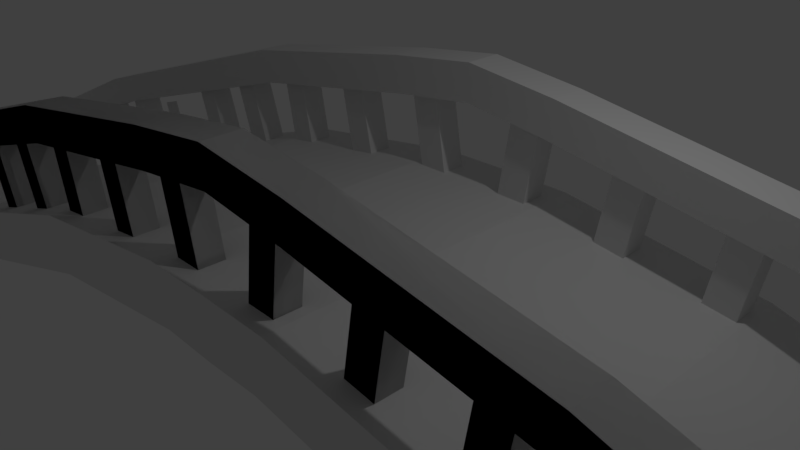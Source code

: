 # Source: bridge_2_.blend  (saved by Blender 2.77.0; exported with 4.5.12 LTS)
import bpy
from mathutils import Matrix  # noqa: F401  (used for matrix-valued properties, if any)

bpy.ops.wm.read_factory_settings(use_empty=True)
scene = bpy.context.scene
scene.name = 'Scene'

# ---- collections
col_collection_1 = bpy.data.collections.new('Collection 1'); scene.collection.children.link(col_collection_1)

# ---- materials (node trees are filled in below, after node groups)
mat_material = bpy.data.materials.new('Material')
mat_material.alpha_threshold = 0.0
mat_material.use_transparent_shadow = False
mat_material.roughness = 0.5
mat_material.line_color = (0.0, 0.0, 0.0, 1.0)

# ---- material node trees

# ---- world
world_world = bpy.data.worlds.new('World'); scene.world = world_world
world_world.color = (0.05088, 0.05088, 0.05088)
world_world.use_sun_shadow = False
world_world.sun_shadow_jitter_overblur = 0.0
world_world.cycles.sampling_method = 'MANUAL'

# ---- cameras
cam_camera = bpy.data.cameras.new('Camera')
cam_camera.clip_end = 100.0
cam_camera.lens = 35.0
cam_camera.sensor_width = 32.0
cam_camera.sensor_height = 18.0
cam_camera.ortho_scale = 7.314
cam_camera.dof.focus_distance = 0.0
cam_camera.dof.aperture_fstop = 128.0

# ---- lights
light_lamp = bpy.data.lights.new('Lamp', 'POINT')
light_lamp.transmission_factor = 0.0
light_lamp.cutoff_distance = 30.0
light_lamp.energy = 100.0
light_lamp.shadow_buffer_clip_start = 1.001
light_lamp.shadow_soft_size = 0.1
light_lamp.shadow_maximum_resolution = 0.006
light_lamp.use_absolute_resolution = True

# ---- meshes
me_cube_001 = bpy.data.meshes.new('Cube.001')
me_cube_001.from_pydata([], [], [])
me_cube_001.use_remesh_preserve_volume = False
me_cube_001.use_remesh_preserve_attributes = False
me_cube_001.use_mirror_vertex_groups = False
me_cube_001.update()
me_cube = bpy.data.meshes.new('Cube')
me_cube.from_pydata([(0.8886, 2.503, -0.4297), (0.8886, -2.503, -0.4297), (4.104, -2.503, -0.01253), (4.104, 2.503, -0.01253), (1.111, 2.503, 0.4297), (1.111, -2.503, 0.4297), (3.786, -2.503, -0.8415), (3.786, 2.503, -0.8415), (0.0, 2.503, -0.4503), (0.0, -2.503, -0.4503), (0.0, 2.503, 0.4439), (0.0, -2.503, 0.4439), (9.587, -2.503, -1.771), (9.587, 2.503, -1.771), (9.065, -2.503, -2.489), (9.065, 2.503, -2.489), (12.56, -2.503, -3.044), (12.56, 2.503, -3.044), (11.12, -2.503, -3.727), (11.12, 2.503, -3.727), (0.0, -2.317, 1.615), (0.0, -2.317, 2.17), (0.0, -1.763, 1.615), (0.0, -1.763, 2.17), (1.288, -2.317, 1.454), (1.391, -2.317, 1.999), (1.288, -1.763, 1.454), (1.391, -1.763, 1.999), (4.53, -2.317, 0.9113), (4.699, -2.317, 1.44), (4.53, -1.763, 0.9113), (4.699, -1.763, 1.44), (10.24, -2.317, -0.7861), (10.53, -2.317, -0.3141), (10.24, -1.763, -0.7861), (10.53, -1.763, -0.3141), (13.12, -2.317, -1.909), (13.55, -2.317, -1.552), (13.12, -1.763, -1.909), (13.55, -1.763, -1.552), (0.6797, -2.231, 1.536), (0.7503, -2.231, 1.974), (0.6797, -1.856, 1.536), (0.7503, -1.856, 1.974), (1.118, -2.231, 1.466), (1.188, -2.231, 1.903), (1.118, -1.856, 1.466), (1.188, -1.856, 1.903), (0.4778, -1.856, 0.2842), (0.4778, -2.231, 0.2842), (0.9156, -1.856, 0.2136), (0.9156, -2.231, 0.2136), (2.256, -2.231, 1.266), (2.336, -2.231, 1.702), (2.256, -1.856, 1.266), (2.336, -1.856, 1.702), (2.692, -2.231, 1.186), (2.772, -2.231, 1.622), (2.692, -1.856, 1.186), (2.772, -1.856, 1.622), (2.027, -1.856, 0.01895), (2.027, -2.231, 0.01895), (2.463, -1.856, -0.06122), (2.463, -2.231, -0.06122), (3.739, -2.231, 0.9813), (3.814, -2.231, 1.418), (3.739, -1.856, 0.9813), (3.814, -1.856, 1.418), (4.176, -2.231, 0.9067), (4.251, -2.231, 1.344), (4.176, -1.856, 0.9067), (4.251, -1.856, 1.344), (3.526, -1.856, -0.2689), (3.526, -2.231, -0.2689), (3.963, -1.856, -0.3435), (3.963, -2.231, -0.3435), (5.202, -2.231, 0.6262), (5.331, -2.231, 1.051), (5.202, -1.856, 0.6262), (5.331, -1.856, 1.051), (5.627, -2.231, 0.4979), (5.755, -2.231, 0.9223), (5.627, -1.856, 0.4979), (5.755, -1.856, 0.9223), (4.835, -1.856, -0.5877), (4.835, -2.231, -0.5877), (5.26, -1.856, -0.7161), (5.26, -2.231, -0.7161), (6.562, -2.231, 0.1883), (6.69, -2.231, 0.6128), (6.562, -1.856, 0.1883), (6.69, -1.856, 0.6128), (6.986, -2.231, 0.0599), (7.115, -2.231, 0.4844), (6.986, -1.856, 0.0599), (7.115, -1.856, 0.4844), (6.195, -1.856, -1.026), (6.195, -2.231, -1.026), (6.619, -1.856, -1.154), (6.619, -2.231, -1.154), (8.031, -2.231, -0.2588), (8.159, -2.231, 0.1657), (8.031, -1.856, -0.2588), (8.159, -1.856, 0.1657), (8.455, -2.231, -0.3872), (8.584, -2.231, 0.03729), (8.455, -1.856, -0.3872), (8.584, -1.856, 0.03729), (7.664, -1.856, -1.473), (7.664, -2.231, -1.473), (8.088, -1.856, -1.601), (8.088, -2.231, -1.601), (9.436, -2.231, -0.7059), (9.564, -2.231, -0.2814), (9.436, -1.856, -0.7059), (9.564, -1.856, -0.2814), (9.86, -2.231, -0.8343), (9.989, -2.231, -0.4098), (9.86, -1.856, -0.8343), (9.989, -1.856, -0.4098), (9.069, -1.856, -1.92), (9.069, -2.231, -1.92), (9.493, -1.856, -2.048), (9.493, -2.231, -2.048), (10.97, -2.231, -1.238), (11.15, -2.231, -0.8354), (10.97, -1.856, -1.238), (11.15, -1.856, -0.8354), (11.37, -2.231, -1.424), (11.56, -2.231, -1.021), (11.37, -1.856, -1.424), (11.56, -1.856, -1.021), (10.44, -1.856, -2.39), (10.44, -2.231, -2.39), (10.84, -1.856, -2.576), (10.84, -2.231, -2.576), (0.0, -2.317, 1.615), (0.0, -2.317, 2.17), (0.0, -1.763, 1.615), (0.0, -1.763, 2.17), (1.288, -2.317, 1.454), (1.391, -2.317, 1.999), (1.288, -1.763, 1.454), (1.391, -1.763, 1.999), (4.53, -2.317, 0.9113), (4.699, -2.317, 1.44), (4.53, -1.763, 0.9113), (4.699, -1.763, 1.44), (10.24, -2.317, -0.7861), (10.53, -2.317, -0.3141), (10.24, -1.763, -0.7861), (10.53, -1.763, -0.3141), (13.12, -2.317, -1.909), (13.55, -2.317, -1.552), (13.12, -1.763, -1.909), (13.55, -1.763, -1.552), (0.6797, -2.231, 1.536), (0.7503, -2.231, 1.974), (0.6797, -1.856, 1.536), (0.7503, -1.856, 1.974), (1.118, -2.231, 1.466), (1.188, -2.231, 1.903), (1.118, -1.856, 1.466), (1.188, -1.856, 1.903), (0.4778, -1.856, 0.2842), (0.4778, -2.231, 0.2842), (0.9156, -1.856, 0.2136), (0.9156, -2.231, 0.2136), (2.256, -2.231, 1.266), (2.336, -2.231, 1.702), (2.256, -1.856, 1.266), (2.336, -1.856, 1.702), (2.692, -2.231, 1.186), (2.772, -2.231, 1.622), (2.692, -1.856, 1.186), (2.772, -1.856, 1.622), (2.027, -1.856, 0.01895), (2.027, -2.231, 0.01895), (2.463, -1.856, -0.06122), (2.463, -2.231, -0.06122), (3.739, -2.231, 0.9813), (3.814, -2.231, 1.418), (3.739, -1.856, 0.9813), (3.814, -1.856, 1.418), (4.176, -2.231, 0.9067), (4.251, -2.231, 1.344), (4.176, -1.856, 0.9067), (4.251, -1.856, 1.344), (3.526, -1.856, -0.2689), (3.526, -2.231, -0.2689), (3.963, -1.856, -0.3435), (3.963, -2.231, -0.3435), (5.202, -2.231, 0.6262), (5.331, -2.231, 1.051), (5.202, -1.856, 0.6262), (5.331, -1.856, 1.051), (5.627, -2.231, 0.4979), (5.755, -2.231, 0.9223), (5.627, -1.856, 0.4979), (5.755, -1.856, 0.9223), (4.835, -1.856, -0.5877), (4.835, -2.231, -0.5877), (5.26, -1.856, -0.7161), (5.26, -2.231, -0.7161), (6.562, -2.231, 0.1883), (6.69, -2.231, 0.6128), (6.562, -1.856, 0.1883), (6.69, -1.856, 0.6128), (6.986, -2.231, 0.0599), (7.115, -2.231, 0.4844), (6.986, -1.856, 0.0599), (7.115, -1.856, 0.4844), (6.195, -1.856, -1.026), (6.195, -2.231, -1.026), (6.619, -1.856, -1.154), (6.619, -2.231, -1.154), (8.031, -2.231, -0.2588), (8.455, -2.231, -0.3872), (7.664, -2.231, -1.473), (8.088, -2.231, -1.601), (9.436, -2.231, -0.7059), (9.564, -2.231, -0.2814), (9.436, -1.856, -0.7059), (9.564, -1.856, -0.2814), (9.86, -2.231, -0.8343), (9.989, -2.231, -0.4098), (9.86, -1.856, -0.8343), (9.989, -1.856, -0.4098), (9.069, -1.856, -1.92), (9.069, -2.231, -1.92), (9.493, -1.856, -2.048), (9.493, -2.231, -2.048), (10.97, -2.231, -1.238), (11.15, -2.231, -0.8354), (10.97, -1.856, -1.238), (11.15, -1.856, -0.8354), (11.37, -2.231, -1.424), (11.56, -2.231, -1.021), (11.37, -1.856, -1.424), (11.56, -1.856, -1.021), (10.44, -1.856, -2.39), (10.44, -2.231, -2.39), (10.84, -1.856, -2.576), (10.84, -2.231, -2.576), (0.0, 1.723, 1.615), (0.0, 1.723, 2.17), (0.0, 2.278, 1.615), (0.0, 2.278, 2.17), (1.288, 1.723, 1.454), (1.391, 1.723, 1.999), (1.288, 2.278, 1.454), (1.391, 2.278, 1.999), (4.53, 1.723, 0.9113), (4.699, 1.723, 1.44), (4.53, 2.278, 0.9113), (4.699, 2.278, 1.44), (10.24, 1.723, -0.7861), (10.53, 1.723, -0.3141), (10.24, 2.278, -0.7861), (10.53, 2.278, -0.3141), (13.12, 1.723, -1.909), (13.55, 1.723, -1.552), (13.12, 2.278, -1.909), (13.55, 2.278, -1.552), (0.6797, 1.81, 1.536), (0.7503, 1.81, 1.974), (0.6797, 2.185, 1.536), (0.7503, 2.185, 1.974), (1.118, 1.81, 1.466), (1.188, 1.81, 1.903), (1.118, 2.185, 1.466), (1.188, 2.185, 1.903), (0.4778, 2.185, 0.2842), (0.4778, 1.81, 0.2842), (0.9156, 2.185, 0.2136), (0.9156, 1.81, 0.2136), (2.256, 1.81, 1.266), (2.336, 1.81, 1.702), (2.256, 2.185, 1.266), (2.336, 2.185, 1.702), (2.692, 1.81, 1.186), (2.772, 1.81, 1.622), (2.692, 2.185, 1.186), (2.772, 2.185, 1.622), (2.027, 2.185, 0.01895), (2.027, 1.81, 0.01895), (2.463, 2.185, -0.06122), (2.463, 1.81, -0.06122), (3.739, 1.81, 0.9813), (3.814, 1.81, 1.418), (3.739, 2.185, 0.9813), (3.814, 2.185, 1.418), (4.176, 1.81, 0.9067), (4.251, 1.81, 1.344), (4.176, 2.185, 0.9067), (4.251, 2.185, 1.344), (3.526, 2.185, -0.2689), (3.526, 1.81, -0.2689), (3.963, 2.185, -0.3435), (3.963, 1.81, -0.3435), (5.202, 1.81, 0.6262), (5.331, 1.81, 1.051), (5.202, 2.185, 0.6262), (5.331, 2.185, 1.051), (5.627, 1.81, 0.4979), (5.755, 1.81, 0.9223), (5.627, 2.185, 0.4979), (5.755, 2.185, 0.9223), (4.835, 2.185, -0.5877), (4.835, 1.81, -0.5877), (5.26, 2.185, -0.7161), (5.26, 1.81, -0.7161), (6.562, 1.81, 0.1883), (6.69, 1.81, 0.6128), (6.562, 2.185, 0.1883), (6.69, 2.185, 0.6128), (6.986, 1.81, 0.0599), (7.115, 1.81, 0.4844), (6.986, 2.185, 0.0599), (7.115, 2.185, 0.4844), (6.195, 2.185, -1.026), (6.195, 1.81, -1.026), (6.619, 2.185, -1.154), (6.619, 1.81, -1.154), (8.031, 1.81, -0.2588), (8.455, 1.81, -0.3872), (7.664, 1.81, -1.473), (8.088, 1.81, -1.601), (9.436, 1.81, -0.7059), (9.564, 1.81, -0.2814), (9.436, 2.185, -0.7059), (9.564, 2.185, -0.2814), (9.86, 1.81, -0.8343), (9.989, 1.81, -0.4098), (9.86, 2.185, -0.8343), (9.989, 2.185, -0.4098), (9.069, 2.185, -1.92), (9.069, 1.81, -1.92), (9.493, 2.185, -2.048), (9.493, 1.81, -2.048), (10.97, 1.81, -1.238), (11.15, 1.81, -0.8354), (10.97, 2.185, -1.238), (11.15, 2.185, -0.8354), (11.37, 1.81, -1.424), (11.56, 1.81, -1.021), (11.37, 2.185, -1.424), (11.56, 2.185, -1.021), (10.44, 2.185, -2.39), (10.44, 1.81, -2.39), (10.84, 2.185, -2.576), (10.84, 1.81, -2.576)], [], [(3, 2, 12, 13), (1, 0, 7, 6), (5, 1, 6, 2), (7, 3, 13, 15), (0, 4, 3, 7), (4, 5, 2, 3), (4, 0, 8, 10), (1, 5, 11, 9), (4, 10, 11, 5), (0, 1, 9, 8), (6, 7, 15, 14), (2, 6, 14, 12), (15, 13, 17, 19), (13, 12, 16, 17), (14, 15, 19, 18), (12, 14, 18, 16), (21, 23, 22, 20), (23, 27, 26, 22), (24, 26, 30, 28), (25, 21, 20, 24), (20, 22, 26, 24), (25, 27, 23, 21), (26, 27, 31, 30), (27, 25, 29, 31), (25, 24, 28, 29), (31, 29, 33, 35), (29, 28, 32, 33), (28, 30, 34, 32), (30, 31, 35, 34), (35, 33, 37, 39), (33, 32, 36, 37), (32, 34, 38, 36), (34, 35, 39, 38), (41, 43, 42, 40), (43, 47, 46, 42), (47, 45, 44, 46), (45, 41, 40, 44), (46, 44, 51, 50), (45, 47, 43, 41), (49, 48, 50, 51), (42, 46, 50, 48), (44, 40, 49, 51), (40, 42, 48, 49), (53, 55, 54, 52), (55, 59, 58, 54), (59, 57, 56, 58), (57, 53, 52, 56), (58, 56, 63, 62), (57, 59, 55, 53), (61, 60, 62, 63), (54, 58, 62, 60), (56, 52, 61, 63), (52, 54, 60, 61), (65, 67, 66, 64), (67, 71, 70, 66), (71, 69, 68, 70), (69, 65, 64, 68), (70, 68, 75, 74), (69, 71, 67, 65), (73, 72, 74, 75), (66, 70, 74, 72), (68, 64, 73, 75), (64, 66, 72, 73), (77, 79, 78, 76), (79, 83, 82, 78), (83, 81, 80, 82), (81, 77, 76, 80), (82, 80, 87, 86), (81, 83, 79, 77), (85, 84, 86, 87), (78, 82, 86, 84), (80, 76, 85, 87), (76, 78, 84, 85), (89, 91, 90, 88), (91, 95, 94, 90), (95, 93, 92, 94), (93, 89, 88, 92), (94, 92, 99, 98), (93, 95, 91, 89), (97, 96, 98, 99), (90, 94, 98, 96), (92, 88, 97, 99), (88, 90, 96, 97), (101, 103, 102, 100), (103, 107, 106, 102), (107, 105, 104, 106), (105, 101, 100, 104), (106, 104, 111, 110), (105, 107, 103, 101), (109, 108, 110, 111), (102, 106, 110, 108), (104, 100, 109, 111), (100, 102, 108, 109), (113, 115, 114, 112), (115, 119, 118, 114), (119, 117, 116, 118), (117, 113, 112, 116), (118, 116, 123, 122), (117, 119, 115, 113), (121, 120, 122, 123), (114, 118, 122, 120), (116, 112, 121, 123), (112, 114, 120, 121), (125, 127, 126, 124), (127, 131, 130, 126), (131, 129, 128, 130), (129, 125, 124, 128), (130, 128, 135, 134), (129, 131, 127, 125), (133, 132, 134, 135), (126, 130, 134, 132), (128, 124, 133, 135), (124, 126, 132, 133), (137, 139, 138, 136), (139, 143, 142, 138), (140, 142, 146, 144), (141, 137, 136, 140), (136, 138, 142, 140), (141, 143, 139, 137), (142, 143, 147, 146), (143, 141, 145, 147), (141, 140, 144, 145), (147, 145, 149, 151), (145, 144, 148, 149), (144, 146, 150, 148), (146, 147, 151, 150), (151, 149, 153, 155), (149, 148, 152, 153), (148, 150, 154, 152), (150, 151, 155, 154), (157, 159, 158, 156), (159, 163, 162, 158), (163, 161, 160, 162), (161, 157, 156, 160), (162, 160, 167, 166), (161, 163, 159, 157), (165, 164, 166, 167), (158, 162, 166, 164), (160, 156, 165, 167), (156, 158, 164, 165), (169, 171, 170, 168), (171, 175, 174, 170), (175, 173, 172, 174), (173, 169, 168, 172), (174, 172, 179, 178), (173, 175, 171, 169), (177, 176, 178, 179), (170, 174, 178, 176), (172, 168, 177, 179), (168, 170, 176, 177), (181, 183, 182, 180), (183, 187, 186, 182), (187, 185, 184, 186), (185, 181, 180, 184), (186, 184, 191, 190), (185, 187, 183, 181), (189, 188, 190, 191), (182, 186, 190, 188), (184, 180, 189, 191), (180, 182, 188, 189), (193, 195, 194, 192), (195, 199, 198, 194), (199, 197, 196, 198), (197, 193, 192, 196), (198, 196, 203, 202), (197, 199, 195, 193), (201, 200, 202, 203), (194, 198, 202, 200), (196, 192, 201, 203), (192, 194, 200, 201), (205, 207, 206, 204), (207, 211, 210, 206), (211, 209, 208, 210), (209, 205, 204, 208), (210, 208, 215, 214), (209, 211, 207, 205), (213, 212, 214, 215), (206, 210, 214, 212), (208, 204, 213, 215), (204, 206, 212, 213), (217, 216, 218, 219), (221, 223, 222, 220), (223, 227, 226, 222), (227, 225, 224, 226), (225, 221, 220, 224), (226, 224, 231, 230), (225, 227, 223, 221), (229, 228, 230, 231), (222, 226, 230, 228), (224, 220, 229, 231), (220, 222, 228, 229), (233, 235, 234, 232), (235, 239, 238, 234), (239, 237, 236, 238), (237, 233, 232, 236), (238, 236, 243, 242), (237, 239, 235, 233), (241, 240, 242, 243), (234, 238, 242, 240), (236, 232, 241, 243), (232, 234, 240, 241), (245, 247, 246, 244), (247, 251, 250, 246), (248, 250, 254, 252), (249, 245, 244, 248), (244, 246, 250, 248), (249, 251, 247, 245), (250, 251, 255, 254), (251, 249, 253, 255), (249, 248, 252, 253), (255, 253, 257, 259), (253, 252, 256, 257), (252, 254, 258, 256), (254, 255, 259, 258), (259, 257, 261, 263), (257, 256, 260, 261), (256, 258, 262, 260), (258, 259, 263, 262), (265, 267, 266, 264), (267, 271, 270, 266), (271, 269, 268, 270), (269, 265, 264, 268), (270, 268, 275, 274), (269, 271, 267, 265), (273, 272, 274, 275), (266, 270, 274, 272), (268, 264, 273, 275), (264, 266, 272, 273), (277, 279, 278, 276), (279, 283, 282, 278), (283, 281, 280, 282), (281, 277, 276, 280), (282, 280, 287, 286), (281, 283, 279, 277), (285, 284, 286, 287), (278, 282, 286, 284), (280, 276, 285, 287), (276, 278, 284, 285), (289, 291, 290, 288), (291, 295, 294, 290), (295, 293, 292, 294), (293, 289, 288, 292), (294, 292, 299, 298), (293, 295, 291, 289), (297, 296, 298, 299), (290, 294, 298, 296), (292, 288, 297, 299), (288, 290, 296, 297), (301, 303, 302, 300), (303, 307, 306, 302), (307, 305, 304, 306), (305, 301, 300, 304), (306, 304, 311, 310), (305, 307, 303, 301), (309, 308, 310, 311), (302, 306, 310, 308), (304, 300, 309, 311), (300, 302, 308, 309), (313, 315, 314, 312), (315, 319, 318, 314), (319, 317, 316, 318), (317, 313, 312, 316), (318, 316, 323, 322), (317, 319, 315, 313), (321, 320, 322, 323), (314, 318, 322, 320), (316, 312, 321, 323), (312, 314, 320, 321), (325, 324, 326, 327), (329, 331, 330, 328), (331, 335, 334, 330), (335, 333, 332, 334), (333, 329, 328, 332), (334, 332, 339, 338), (333, 335, 331, 329), (337, 336, 338, 339), (330, 334, 338, 336), (332, 328, 337, 339), (328, 330, 336, 337), (341, 343, 342, 340), (343, 347, 346, 342), (347, 345, 344, 346), (345, 341, 340, 344), (346, 344, 351, 350), (345, 347, 343, 341), (349, 348, 350, 351), (342, 346, 350, 348), (344, 340, 349, 351), (340, 342, 348, 349), (154, 155, 153, 152), (262, 263, 261, 260), (16, 18, 19, 17)])
me_cube.materials.append(mat_material)
me_cube.use_remesh_preserve_volume = False
me_cube.use_remesh_preserve_attributes = False
me_cube.use_mirror_vertex_groups = False
me_cube.update()

# ---- objects
ob_cube_001 = bpy.data.objects.new('Cube.001', me_cube_001)
ob_cube = bpy.data.objects.new('Cube', me_cube)
ob_lamp = bpy.data.objects.new('Lamp', light_lamp)
ob_camera = bpy.data.objects.new('Camera', cam_camera)

# ---- transforms, parenting, visibility, modifiers, constraints
ob_cube_001.location = (1.192e-07, 0.0, 1.192e-07)
ob_cube_001.lineart.crease_threshold = 0.0
ob_cube.location = (0.0, 0.0, 0.0)
ob_cube.lock_rotations_4d = False
ob_cube.empty_display_type = 'ARROWS'
ob_cube.lineart.crease_threshold = 0.0
_m = ob_cube.modifiers.new('Mirror', 'MIRROR')
_m.use_clip = True
ob_lamp.location = (4.076, 1.005, 5.904)
ob_lamp.rotation_euler = (0.6503, 0.05522, 1.866)
ob_lamp.lock_rotations_4d = False
ob_lamp.empty_display_type = 'ARROWS'
ob_lamp.color = (0.0, 0.0, 0.0, 0.0)
ob_lamp.lineart.crease_threshold = 0.0
ob_camera.location = (7.481, -6.508, 5.344)
ob_camera.rotation_euler = (1.109, 0.01082, 0.8149)
ob_camera.lock_rotations_4d = False
ob_camera.empty_display_type = 'ARROWS'
ob_camera.color = (0.0, 0.0, 0.0, 0.0)
ob_camera.display_type = 'WIRE'
ob_camera.lineart.crease_threshold = 0.0

# ---- collection membership
col_collection_1.objects.link(ob_cube_001)
col_collection_1.objects.link(ob_cube)
col_collection_1.objects.link(ob_lamp)
col_collection_1.objects.link(ob_camera)

# ---- scene / render settings (as saved in the file)
scene.camera = ob_camera
scene.frame_start = 1; scene.frame_end = 250; scene.frame_set(1)
scene.render.engine = 'BLENDER_EEVEE_NEXT'
scene.render.resolution_percentage = 50
scene.render.dither_intensity = 0.0
scene.cycles.use_denoising = False
scene.cycles.samples = 128
scene.cycles.sampling_pattern = 'TABULATED_SOBOL'
scene.cycles.light_sampling_threshold = 0.0
scene.cycles.use_adaptive_sampling = False
scene.cycles.use_light_tree = False
scene.cycles.blur_glossy = 0.0
scene.cycles.sample_clamp_indirect = 0.0
scene.view_settings.view_transform = 'Standard'
bpy.context.view_layer.update()
